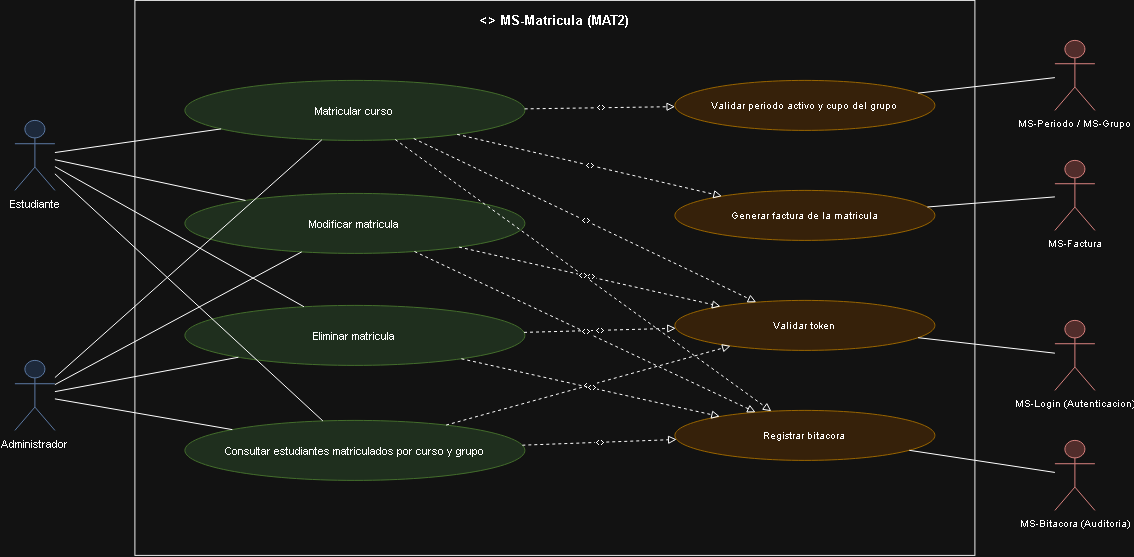

The diagram above was exported from draw.io. Its source (the exported page's mxGraphModel, read from the mxfile embedded in the PNG):
<mxGraphModel dx="2143" dy="786" grid="1" gridSize="10" guides="1" tooltips="1" connect="1" arrows="1" fold="1" page="1" pageScale="1" pageWidth="1169" pageHeight="826" math="0" shadow="0">
  <root>
    <mxCell id="0" />
    <mxCell id="1" parent="0" />
    <mxCell id="id408" parent="1" style="rounded=0;whiteSpace=wrap;html=1;verticalAlign=top;align=center;fontStyle=1;fillColor=none;strokeColor=#000000;fontSize=13;spacingTop=6;" value="&lt;&lt;microservicio&gt;&gt; MS-Matricula (MAT2)" vertex="1">
      <mxGeometry height="555" width="840" x="160" as="geometry" />
    </mxCell>
    <mxCell id="id409" parent="1" style="shape=umlActor;verticalLabelPosition=bottom;verticalAlign=top;html=1;outlineConnect=0;fillColor=#dae8fc;strokeColor=#6c8ebf;fontSize=11;" value="Estudiante" vertex="1">
      <mxGeometry height="70" width="40" x="40" y="120" as="geometry" />
    </mxCell>
    <mxCell id="id410" parent="1" style="shape=umlActor;verticalLabelPosition=bottom;verticalAlign=top;html=1;outlineConnect=0;fillColor=#dae8fc;strokeColor=#6c8ebf;fontSize=11;" value="Administrador" vertex="1">
      <mxGeometry height="70" width="40" x="40" y="360" as="geometry" />
    </mxCell>
    <mxCell id="id411" parent="1" style="ellipse;whiteSpace=wrap;html=1;fillColor=#d5e8d4;strokeColor=#82b366;fontSize=11;" value="Matricular curso" vertex="1">
      <mxGeometry height="60" width="340" x="210" y="80" as="geometry" />
    </mxCell>
    <mxCell id="id412" parent="1" style="ellipse;whiteSpace=wrap;html=1;fillColor=#d5e8d4;strokeColor=#82b366;fontSize=11;" value="Modificar matricula" vertex="1">
      <mxGeometry height="60" width="340" x="210" y="193" as="geometry" />
    </mxCell>
    <mxCell id="id413" parent="1" style="ellipse;whiteSpace=wrap;html=1;fillColor=#d5e8d4;strokeColor=#82b366;fontSize=11;" value="Eliminar matricula" vertex="1">
      <mxGeometry height="60" width="340" x="210" y="305" as="geometry" />
    </mxCell>
    <mxCell id="id414" parent="1" style="ellipse;whiteSpace=wrap;html=1;fillColor=#d5e8d4;strokeColor=#82b366;fontSize=11;" value="Consultar estudiantes matriculados por curso y grupo" vertex="1">
      <mxGeometry height="60" width="340" x="210" y="420" as="geometry" />
    </mxCell>
    <mxCell id="id415" edge="1" parent="1" source="id409" style="edgeStyle=none;html=1;endArrow=none;rounded=0;" target="id411" value="">
      <mxGeometry relative="1" as="geometry" />
    </mxCell>
    <mxCell id="id416" edge="1" parent="1" source="id409" style="edgeStyle=none;html=1;endArrow=none;rounded=0;" target="id412" value="">
      <mxGeometry relative="1" as="geometry" />
    </mxCell>
    <mxCell id="id417" edge="1" parent="1" source="id409" style="edgeStyle=none;html=1;endArrow=none;rounded=0;" target="id413" value="">
      <mxGeometry relative="1" as="geometry" />
    </mxCell>
    <mxCell id="id418" edge="1" parent="1" source="id409" style="edgeStyle=none;html=1;endArrow=none;rounded=0;" target="id414" value="">
      <mxGeometry relative="1" as="geometry" />
    </mxCell>
    <mxCell id="id419" edge="1" parent="1" source="id410" style="edgeStyle=none;html=1;endArrow=none;rounded=0;" target="id411" value="">
      <mxGeometry relative="1" as="geometry" />
    </mxCell>
    <mxCell id="id420" edge="1" parent="1" source="id410" style="edgeStyle=none;html=1;endArrow=none;rounded=0;" target="id412" value="">
      <mxGeometry relative="1" as="geometry" />
    </mxCell>
    <mxCell id="id421" edge="1" parent="1" source="id410" style="edgeStyle=none;html=1;endArrow=none;rounded=0;" target="id413" value="">
      <mxGeometry relative="1" as="geometry" />
    </mxCell>
    <mxCell id="id422" edge="1" parent="1" source="id410" style="edgeStyle=none;html=1;endArrow=none;rounded=0;" target="id414" value="">
      <mxGeometry relative="1" as="geometry" />
    </mxCell>
    <mxCell id="id423" parent="1" style="ellipse;whiteSpace=wrap;html=1;fillColor=#ffe6cc;strokeColor=#d79b00;fontSize=10;" value="Validar token" vertex="1">
      <mxGeometry height="50" width="260" x="700" y="300" as="geometry" />
    </mxCell>
    <mxCell id="id424" edge="1" parent="1" source="id411" style="edgeStyle=none;html=1;endArrow=block;endFill=0;dashed=1;fontSize=9;" target="id423" value="&lt;&lt;include&gt;&gt;">
      <mxGeometry relative="1" as="geometry" />
    </mxCell>
    <mxCell id="id425" edge="1" parent="1" source="id412" style="edgeStyle=none;html=1;endArrow=block;endFill=0;dashed=1;fontSize=9;" target="id423" value="&lt;&lt;include&gt;&gt;">
      <mxGeometry relative="1" as="geometry" />
    </mxCell>
    <mxCell id="id426" edge="1" parent="1" source="id413" style="edgeStyle=none;html=1;endArrow=block;endFill=0;dashed=1;fontSize=9;" target="id423" value="&lt;&lt;include&gt;&gt;">
      <mxGeometry relative="1" as="geometry" />
    </mxCell>
    <mxCell id="id427" edge="1" parent="1" source="id414" style="edgeStyle=none;html=1;endArrow=block;endFill=0;dashed=1;fontSize=9;" target="id423" value="&lt;&lt;include&gt;&gt;">
      <mxGeometry relative="1" as="geometry" />
    </mxCell>
    <mxCell id="id428" parent="1" style="shape=umlActor;verticalLabelPosition=bottom;verticalAlign=top;html=1;outlineConnect=0;fillColor=#f8cecc;strokeColor=#b85450;fontSize=10;" value="MS-Login (Autenticacion)" vertex="1">
      <mxGeometry height="70" width="40" x="1080" y="320" as="geometry" />
    </mxCell>
    <mxCell id="id429" edge="1" parent="1" source="id423" style="edgeStyle=none;html=1;endArrow=none;rounded=0;" target="id428" value="">
      <mxGeometry relative="1" as="geometry" />
    </mxCell>
    <mxCell id="id430" parent="1" style="ellipse;whiteSpace=wrap;html=1;fillColor=#ffe6cc;strokeColor=#d79b00;fontSize=10;" value="Registrar bitacora" vertex="1">
      <mxGeometry height="50" width="260" x="700" y="410" as="geometry" />
    </mxCell>
    <mxCell id="id431" edge="1" parent="1" source="id411" style="edgeStyle=none;html=1;endArrow=block;endFill=0;dashed=1;fontSize=9;" target="id430" value="&lt;&lt;include&gt;&gt;">
      <mxGeometry relative="1" as="geometry" />
    </mxCell>
    <mxCell id="id432" edge="1" parent="1" source="id412" style="edgeStyle=none;html=1;endArrow=block;endFill=0;dashed=1;fontSize=9;" target="id430" value="&lt;&lt;include&gt;&gt;">
      <mxGeometry relative="1" as="geometry" />
    </mxCell>
    <mxCell id="id433" edge="1" parent="1" source="id413" style="edgeStyle=none;html=1;endArrow=block;endFill=0;dashed=1;fontSize=9;" target="id430" value="&lt;&lt;include&gt;&gt;">
      <mxGeometry relative="1" as="geometry" />
    </mxCell>
    <mxCell id="id434" edge="1" parent="1" source="id414" style="edgeStyle=none;html=1;endArrow=block;endFill=0;dashed=1;fontSize=9;" target="id430" value="&lt;&lt;include&gt;&gt;">
      <mxGeometry relative="1" as="geometry" />
    </mxCell>
    <mxCell id="id435" parent="1" style="shape=umlActor;verticalLabelPosition=bottom;verticalAlign=top;html=1;outlineConnect=0;fillColor=#f8cecc;strokeColor=#b85450;fontSize=10;" value="MS-Bitacora (Auditoria)" vertex="1">
      <mxGeometry height="70" width="40" x="1080" y="440" as="geometry" />
    </mxCell>
    <mxCell id="id436" edge="1" parent="1" source="id430" style="edgeStyle=none;html=1;endArrow=none;rounded=0;" target="id435" value="">
      <mxGeometry relative="1" as="geometry" />
    </mxCell>
    <mxCell id="id437" parent="1" style="ellipse;whiteSpace=wrap;html=1;fillColor=#ffe6cc;strokeColor=#d79b00;fontSize=10;" value="Validar periodo activo y cupo del grupo" vertex="1">
      <mxGeometry height="50" width="260" x="700" y="80" as="geometry" />
    </mxCell>
    <mxCell id="id438" edge="1" parent="1" source="id411" style="edgeStyle=none;html=1;endArrow=block;endFill=0;dashed=1;fontSize=9;" target="id437" value="&lt;&lt;include&gt;&gt;">
      <mxGeometry relative="1" as="geometry" />
    </mxCell>
    <mxCell id="id439" parent="1" style="shape=umlActor;verticalLabelPosition=bottom;verticalAlign=top;html=1;outlineConnect=0;fillColor=#f8cecc;strokeColor=#b85450;fontSize=10;" value="MS-Periodo / MS-Grupo" vertex="1">
      <mxGeometry height="70" width="40" x="1080" y="40" as="geometry" />
    </mxCell>
    <mxCell id="id440" edge="1" parent="1" source="id437" style="edgeStyle=none;html=1;endArrow=none;rounded=0;" target="id439" value="">
      <mxGeometry relative="1" as="geometry" />
    </mxCell>
    <mxCell id="id441" parent="1" style="ellipse;whiteSpace=wrap;html=1;fillColor=#ffe6cc;strokeColor=#d79b00;fontSize=10;" value="Generar factura de la matricula" vertex="1">
      <mxGeometry height="50" width="260" x="700" y="190" as="geometry" />
    </mxCell>
    <mxCell id="id442" edge="1" parent="1" source="id411" style="edgeStyle=none;html=1;endArrow=block;endFill=0;dashed=1;fontSize=9;" target="id441" value="&lt;&lt;include&gt;&gt;">
      <mxGeometry relative="1" as="geometry" />
    </mxCell>
    <mxCell id="id443" parent="1" style="shape=umlActor;verticalLabelPosition=bottom;verticalAlign=top;html=1;outlineConnect=0;fillColor=#f8cecc;strokeColor=#b85450;fontSize=10;" value="MS-Factura" vertex="1">
      <mxGeometry height="70" width="40" x="1080" y="160" as="geometry" />
    </mxCell>
    <mxCell id="id444" edge="1" parent="1" source="id441" style="edgeStyle=none;html=1;endArrow=none;rounded=0;" target="id443" value="">
      <mxGeometry relative="1" as="geometry" />
    </mxCell>
  </root>
</mxGraphModel>